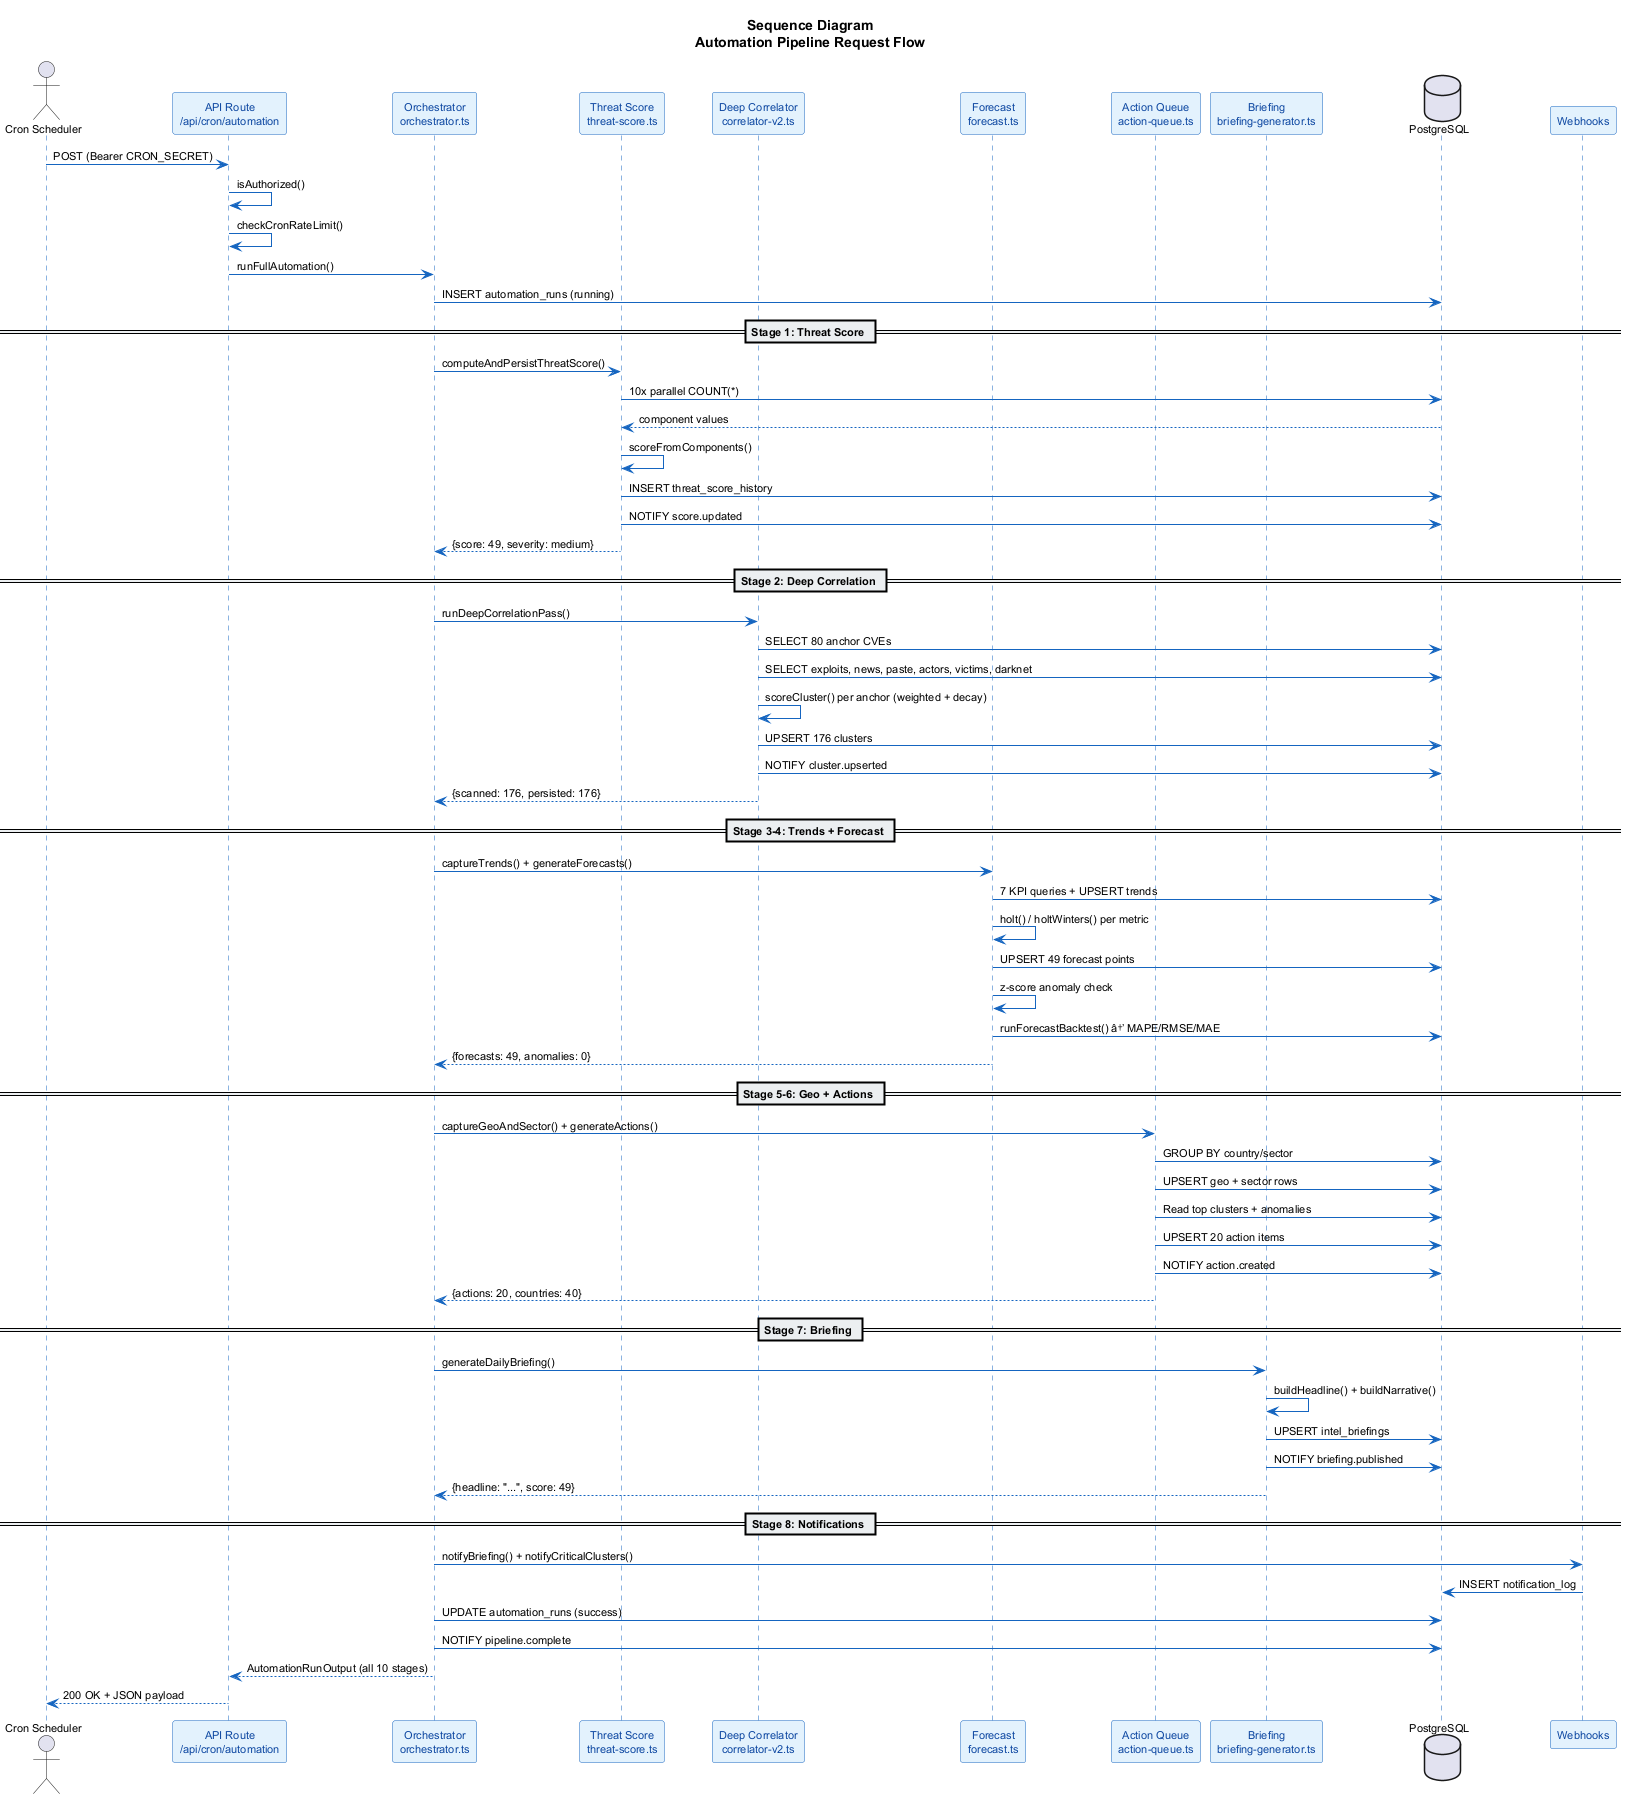

The diagram above was rendered by PlantUML. Its source (embedded in the PNG):
@startuml Sequence Diagram - Automation Pipeline
skinparam backgroundColor white
skinparam linetype polyline
skinparam ArrowColor #1565C0
skinparam ArrowThickness 1
skinparam defaultFontSize 11
skinparam sequence {
  ArrowColor #1565C0
  LifeLineBorderColor #1565C0
  LifeLineBackgroundColor #E3F2FD
  ParticipantBackgroundColor #E3F2FD
  ParticipantBorderColor #1565C0
  ParticipantFontColor #0D47A1
  BoxBackgroundColor #F5F5F5
  BoxBorderColor #90A4AE
  DividerBackgroundColor #ECEFF1
}

title <b>Sequence Diagram</b>\nAutomation Pipeline Request Flow

actor "Cron Scheduler" as Cron
participant "API Route\n/api/cron/automation" as API
participant "Orchestrator\norchestrator.ts" as ORC
participant "Threat Score\nthreat-score.ts" as SCORE
participant "Deep Correlator\ncorrelator-v2.ts" as CORR
participant "Forecast\nforecast.ts" as FCT
participant "Action Queue\naction-queue.ts" as ACT
participant "Briefing\nbriefing-generator.ts" as BRIEF
database "PostgreSQL" as DB
participant "Webhooks" as HOOK

Cron -> API: POST (Bearer CRON_SECRET)
API -> API: isAuthorized()
API -> API: checkCronRateLimit()
API -> ORC: runFullAutomation()
ORC -> DB: INSERT automation_runs (running)

== Stage 1: Threat Score ==
ORC -> SCORE: computeAndPersistThreatScore()
SCORE -> DB: 10x parallel COUNT(*)
DB --> SCORE: component values
SCORE -> SCORE: scoreFromComponents()
SCORE -> DB: INSERT threat_score_history
SCORE -> DB: NOTIFY score.updated
SCORE --> ORC: {score: 49, severity: medium}

== Stage 2: Deep Correlation ==
ORC -> CORR: runDeepCorrelationPass()
CORR -> DB: SELECT 80 anchor CVEs
CORR -> DB: SELECT exploits, news, paste, actors, victims, darknet
CORR -> CORR: scoreCluster() per anchor (weighted + decay)
CORR -> DB: UPSERT 176 clusters
CORR -> DB: NOTIFY cluster.upserted
CORR --> ORC: {scanned: 176, persisted: 176}

== Stage 3-4: Trends + Forecast ==
ORC -> FCT: captureTrends() + generateForecasts()
FCT -> DB: 7 KPI queries + UPSERT trends
FCT -> FCT: holt() / holtWinters() per metric
FCT -> DB: UPSERT 49 forecast points
FCT -> FCT: z-score anomaly check
FCT -> DB: runForecastBacktest() â†’ MAPE/RMSE/MAE
FCT --> ORC: {forecasts: 49, anomalies: 0}

== Stage 5-6: Geo + Actions ==
ORC -> ACT: captureGeoAndSector() + generateActions()
ACT -> DB: GROUP BY country/sector
ACT -> DB: UPSERT geo + sector rows
ACT -> DB: Read top clusters + anomalies
ACT -> DB: UPSERT 20 action items
ACT -> DB: NOTIFY action.created
ACT --> ORC: {actions: 20, countries: 40}

== Stage 7: Briefing ==
ORC -> BRIEF: generateDailyBriefing()
BRIEF -> BRIEF: buildHeadline() + buildNarrative()
BRIEF -> DB: UPSERT intel_briefings
BRIEF -> DB: NOTIFY briefing.published
BRIEF --> ORC: {headline: "...", score: 49}

== Stage 8: Notifications ==
ORC -> HOOK: notifyBriefing() + notifyCriticalClusters()
HOOK -> DB: INSERT notification_log

ORC -> DB: UPDATE automation_runs (success)
ORC -> DB: NOTIFY pipeline.complete
ORC --> API: AutomationRunOutput (all 10 stages)
API --> Cron: 200 OK + JSON payload

@enduml